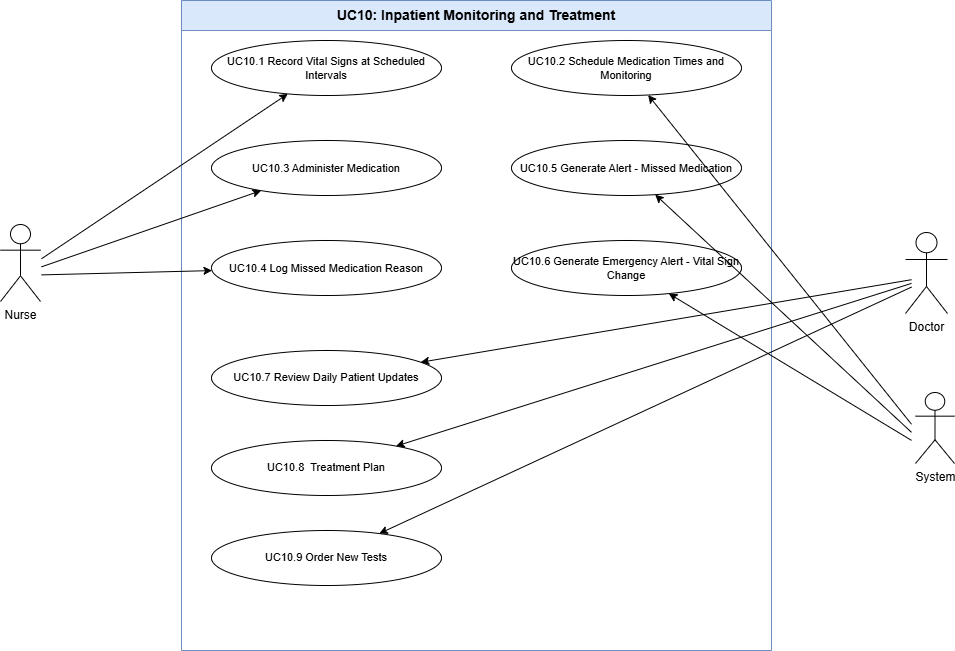

The diagram above was exported from draw.io. Its source (the exported page's mxGraphModel, read from the mxfile embedded in the PNG):
<mxGraphModel dx="614" dy="338" grid="0" gridSize="10" guides="1" tooltips="1" connect="1" arrows="1" fold="1" page="0" pageScale="1" pageWidth="1169" pageHeight="827" math="0" shadow="0">
  <root>
    <mxCell id="0" />
    <mxCell id="1" parent="0" />
    <mxCell id="boundary" parent="1" style="swimlane;startSize=30;whiteSpace=wrap;html=1;fontSize=14;fontStyle=1;fillColor=#dae8fc;strokeColor=#6c8ebf;" value="UC10: Inpatient Monitoring and Treatment" vertex="1">
      <mxGeometry height="650" width="590" x="250" y="40" as="geometry" />
    </mxCell>
    <mxCell id="uc1" parent="1" style="ellipse;whiteSpace=wrap;html=1;fontSize=11;" value="UC10.1 Record Vital Signs at Scheduled Intervals" vertex="1">
      <mxGeometry height="55" width="230" x="280" y="80" as="geometry" />
    </mxCell>
    <mxCell id="uc2" parent="1" style="ellipse;whiteSpace=wrap;html=1;fontSize=11;" value="UC10.2 Schedule Medication Times and Monitoring" vertex="1">
      <mxGeometry height="55" width="230" x="580" y="80" as="geometry" />
    </mxCell>
    <mxCell id="uc3" parent="1" style="ellipse;whiteSpace=wrap;html=1;fontSize=11;" value="UC10.3 Administer Medication" vertex="1">
      <mxGeometry height="55" width="230" x="280" y="180" as="geometry" />
    </mxCell>
    <mxCell id="uc4" parent="1" style="ellipse;whiteSpace=wrap;html=1;fontSize=11;" value="UC10.4 Log Missed Medication Reason" vertex="1">
      <mxGeometry height="55" width="230" x="280" y="280" as="geometry" />
    </mxCell>
    <mxCell id="uc5" parent="1" style="ellipse;whiteSpace=wrap;html=1;fontSize=11;" value="UC10.5 Generate Alert - Missed Medication" vertex="1">
      <mxGeometry height="55" width="230" x="580" y="180" as="geometry" />
    </mxCell>
    <mxCell id="uc6" parent="1" style="ellipse;whiteSpace=wrap;html=1;fontSize=11;" value="UC10.6 Generate Emergency Alert - Vital Sign Change" vertex="1">
      <mxGeometry height="55" width="230" x="580" y="280" as="geometry" />
    </mxCell>
    <mxCell id="uc7" parent="1" style="ellipse;whiteSpace=wrap;html=1;fontSize=11;" value="UC10.7 Review Daily Patient Updates" vertex="1">
      <mxGeometry height="55" width="230" x="280" y="390" as="geometry" />
    </mxCell>
    <mxCell id="uc8" parent="1" style="ellipse;whiteSpace=wrap;html=1;fontSize=11;" value="UC10.8&amp;nbsp; Treatment Plan" vertex="1">
      <mxGeometry height="55" width="230" x="280" y="480" as="geometry" />
    </mxCell>
    <mxCell id="uc9" parent="1" style="ellipse;whiteSpace=wrap;html=1;fontSize=11;" value="UC10.9 Order New Tests" vertex="1">
      <mxGeometry height="55" width="230" x="280" y="570" as="geometry" />
    </mxCell>
    <mxCell id="e1a1" edge="1" parent="1" target="uc1">
      <mxGeometry relative="1" as="geometry">
        <mxPoint x="110" y="298.267915979798" as="sourcePoint" />
      </mxGeometry>
    </mxCell>
    <mxCell id="e1a3" edge="1" parent="1" target="uc3">
      <mxGeometry relative="1" as="geometry">
        <mxPoint x="110" y="306.33141698853774" as="sourcePoint" />
      </mxGeometry>
    </mxCell>
    <mxCell id="e1a4" edge="1" parent="1" target="uc4">
      <mxGeometry relative="1" as="geometry">
        <mxPoint x="110" y="314.39121035041774" as="sourcePoint" />
      </mxGeometry>
    </mxCell>
    <mxCell id="e2a7" edge="1" parent="1" target="uc7">
      <mxGeometry relative="1" as="geometry">
        <mxPoint x="980" y="319.2024331064571" as="sourcePoint" />
      </mxGeometry>
    </mxCell>
    <mxCell id="e2a8" edge="1" parent="1" target="uc8">
      <mxGeometry relative="1" as="geometry">
        <mxPoint x="980" y="322.892149162113" as="sourcePoint" />
      </mxGeometry>
    </mxCell>
    <mxCell id="e2a9" edge="1" parent="1" target="uc9">
      <mxGeometry relative="1" as="geometry">
        <mxPoint x="980" y="326.5782815575685" as="sourcePoint" />
      </mxGeometry>
    </mxCell>
    <mxCell id="e3a2" edge="1" parent="1" target="uc2">
      <mxGeometry relative="1" as="geometry">
        <mxPoint x="980" y="463.75223839966134" as="sourcePoint" />
      </mxGeometry>
    </mxCell>
    <mxCell id="e3a5" edge="1" parent="1" target="uc5">
      <mxGeometry relative="1" as="geometry">
        <mxPoint x="980" y="471.81658212351635" as="sourcePoint" />
      </mxGeometry>
    </mxCell>
    <mxCell id="e3a6" edge="1" parent="1" target="uc6">
      <mxGeometry relative="1" as="geometry">
        <mxPoint x="980" y="479.8807069610608" as="sourcePoint" />
      </mxGeometry>
    </mxCell>
    <mxCell id="m91BKghv5glYjlPjXDuz-1" parent="1" style="shape=umlActor;verticalLabelPosition=bottom;verticalAlign=top;html=1;outlineConnect=0;" value="Nurse" vertex="1">
      <mxGeometry height="77" width="40" x="69" y="264" as="geometry" />
    </mxCell>
    <mxCell id="m91BKghv5glYjlPjXDuz-2" parent="1" style="shape=umlActor;verticalLabelPosition=bottom;verticalAlign=top;html=1;outlineConnect=0;" value="Doctor" vertex="1">
      <mxGeometry height="81" width="42" x="974" y="272" as="geometry" />
    </mxCell>
    <mxCell id="m91BKghv5glYjlPjXDuz-3" parent="1" style="shape=umlActor;verticalLabelPosition=bottom;verticalAlign=top;html=1;outlineConnect=0;" value="System" vertex="1">
      <mxGeometry height="71" width="39" x="984" y="432" as="geometry" />
    </mxCell>
  </root>
</mxGraphModel>